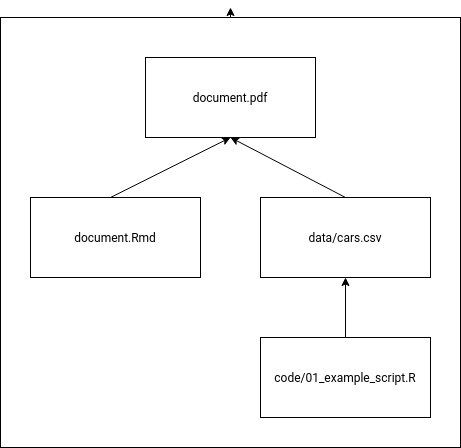

The diagram above was exported from draw.io. Its source (the exported page's mxGraphModel, read from the mxfile embedded in the PNG):
<mxGraphModel dx="1362" dy="700" grid="1" gridSize="10" guides="1" tooltips="1" connect="1" arrows="1" fold="1" page="1" pageScale="1" pageWidth="850" pageHeight="1100" math="0" shadow="0">
  <root>
    <mxCell id="0" />
    <mxCell id="1" parent="0" />
    <mxCell id="4_JoLQzc_nBz-9wkFdJh-23" style="edgeStyle=orthogonalEdgeStyle;rounded=0;orthogonalLoop=1;jettySize=auto;html=1;exitX=0.5;exitY=0;exitDx=0;exitDy=0;" edge="1" parent="1" source="4_JoLQzc_nBz-9wkFdJh-22">
      <mxGeometry relative="1" as="geometry">
        <mxPoint x="380" y="30" as="targetPoint" />
      </mxGeometry>
    </mxCell>
    <mxCell id="4_JoLQzc_nBz-9wkFdJh-22" value="" style="rounded=0;whiteSpace=wrap;html=1;" vertex="1" parent="1">
      <mxGeometry x="150" y="40" width="460" height="430" as="geometry" />
    </mxCell>
    <mxCell id="4_JoLQzc_nBz-9wkFdJh-1" value="document.pdf" style="rounded=0;whiteSpace=wrap;html=1;" vertex="1" parent="1">
      <mxGeometry x="295" y="80" width="170" height="80" as="geometry" />
    </mxCell>
    <mxCell id="4_JoLQzc_nBz-9wkFdJh-2" value="document.Rmd" style="rounded=0;whiteSpace=wrap;html=1;" vertex="1" parent="1">
      <mxGeometry x="180" y="220" width="170" height="80" as="geometry" />
    </mxCell>
    <mxCell id="4_JoLQzc_nBz-9wkFdJh-3" value="data/cars.csv" style="whiteSpace=wrap;html=1;" vertex="1" parent="1">
      <mxGeometry x="410" y="220" width="170" height="80" as="geometry" />
    </mxCell>
    <mxCell id="4_JoLQzc_nBz-9wkFdJh-4" value="code/01_example_script.R" style="rounded=0;whiteSpace=wrap;html=1;" vertex="1" parent="1">
      <mxGeometry x="410" y="360" width="170" height="80" as="geometry" />
    </mxCell>
    <mxCell id="4_JoLQzc_nBz-9wkFdJh-5" value="" style="endArrow=classic;html=1;entryX=0.5;entryY=1;entryDx=0;entryDy=0;" edge="1" parent="1" target="4_JoLQzc_nBz-9wkFdJh-1">
      <mxGeometry width="50" height="50" relative="1" as="geometry">
        <mxPoint x="260" y="220" as="sourcePoint" />
        <mxPoint x="310" y="170" as="targetPoint" />
      </mxGeometry>
    </mxCell>
    <mxCell id="4_JoLQzc_nBz-9wkFdJh-6" value="" style="endArrow=classic;html=1;entryX=0.5;entryY=1;entryDx=0;entryDy=0;exitX=0.5;exitY=0;exitDx=0;exitDy=0;" edge="1" parent="1" source="4_JoLQzc_nBz-9wkFdJh-3" target="4_JoLQzc_nBz-9wkFdJh-1">
      <mxGeometry width="50" height="50" relative="1" as="geometry">
        <mxPoint x="400" y="390" as="sourcePoint" />
        <mxPoint x="450" y="340" as="targetPoint" />
      </mxGeometry>
    </mxCell>
    <mxCell id="4_JoLQzc_nBz-9wkFdJh-7" value="" style="endArrow=classic;html=1;entryX=0.5;entryY=1;entryDx=0;entryDy=0;exitX=0.5;exitY=0;exitDx=0;exitDy=0;" edge="1" parent="1" source="4_JoLQzc_nBz-9wkFdJh-4" target="4_JoLQzc_nBz-9wkFdJh-3">
      <mxGeometry width="50" height="50" relative="1" as="geometry">
        <mxPoint x="400" y="390" as="sourcePoint" />
        <mxPoint x="450" y="340" as="targetPoint" />
      </mxGeometry>
    </mxCell>
  </root>
</mxGraphModel>